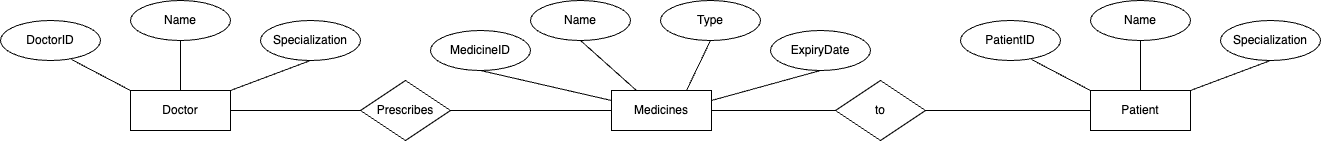

The diagram above was exported from draw.io. Its source (the exported page's mxGraphModel, read from the mxfile embedded in the PNG):
<mxGraphModel dx="1826" dy="559" grid="1" gridSize="10" guides="1" tooltips="1" connect="1" arrows="1" fold="1" page="1" pageScale="1" pageWidth="850" pageHeight="1100" math="0" shadow="0" extFonts="Permanent Marker^https://fonts.googleapis.com/css?family=Permanent+Marker">
  <root>
    <mxCell id="0" />
    <mxCell id="1" parent="0" />
    <mxCell id="3" value="Doctor" style="whiteSpace=wrap;html=1;align=center;" parent="1" vertex="1">
      <mxGeometry x="-280" y="230" width="100" height="40" as="geometry" />
    </mxCell>
    <mxCell id="6" value="Name" style="ellipse;whiteSpace=wrap;html=1;align=center;" parent="1" vertex="1">
      <mxGeometry x="-280" y="140" width="100" height="40" as="geometry" />
    </mxCell>
    <mxCell id="7" value="Specialization" style="ellipse;whiteSpace=wrap;html=1;align=center;" parent="1" vertex="1">
      <mxGeometry x="-150" y="160" width="100" height="40" as="geometry" />
    </mxCell>
    <mxCell id="8" value="" style="endArrow=none;html=1;rounded=0;entryX=0.5;entryY=0;entryDx=0;entryDy=0;exitX=0.5;exitY=1;exitDx=0;exitDy=0;" parent="1" source="6" target="3" edge="1">
      <mxGeometry relative="1" as="geometry">
        <mxPoint x="-279" y="200" as="sourcePoint" />
        <mxPoint x="-119" y="200" as="targetPoint" />
      </mxGeometry>
    </mxCell>
    <mxCell id="10" value="" style="endArrow=none;html=1;rounded=0;entryX=1;entryY=0;entryDx=0;entryDy=0;exitX=0.5;exitY=1;exitDx=0;exitDy=0;" parent="1" source="7" target="3" edge="1">
      <mxGeometry relative="1" as="geometry">
        <mxPoint x="-251" y="189" as="sourcePoint" />
        <mxPoint x="-202" y="230" as="targetPoint" />
      </mxGeometry>
    </mxCell>
    <mxCell id="16" value="Medicines" style="whiteSpace=wrap;html=1;align=center;" parent="1" vertex="1">
      <mxGeometry x="201" y="230" width="100" height="40" as="geometry" />
    </mxCell>
    <mxCell id="17" value="Name" style="ellipse;whiteSpace=wrap;html=1;align=center;" parent="1" vertex="1">
      <mxGeometry x="120" y="140" width="100" height="40" as="geometry" />
    </mxCell>
    <mxCell id="18" value="ExpiryDate" style="ellipse;whiteSpace=wrap;html=1;align=center;" parent="1" vertex="1">
      <mxGeometry x="360" y="170" width="100" height="40" as="geometry" />
    </mxCell>
    <mxCell id="19" value="" style="endArrow=none;html=1;rounded=0;entryX=0.25;entryY=0;entryDx=0;entryDy=0;exitX=0.5;exitY=1;exitDx=0;exitDy=0;" parent="1" source="17" target="16" edge="1">
      <mxGeometry relative="1" as="geometry">
        <mxPoint x="181" y="200" as="sourcePoint" />
        <mxPoint x="341" y="200" as="targetPoint" />
      </mxGeometry>
    </mxCell>
    <mxCell id="20" value="" style="endArrow=none;html=1;rounded=0;entryX=1;entryY=0.25;entryDx=0;entryDy=0;exitX=0.5;exitY=1;exitDx=0;exitDy=0;" parent="1" source="18" target="16" edge="1">
      <mxGeometry relative="1" as="geometry">
        <mxPoint x="209" y="189" as="sourcePoint" />
        <mxPoint x="258" y="230" as="targetPoint" />
      </mxGeometry>
    </mxCell>
    <mxCell id="21" value="" style="endArrow=none;html=1;rounded=0;exitX=0.75;exitY=0;exitDx=0;exitDy=0;entryX=0.5;entryY=1;entryDx=0;entryDy=0;" parent="1" source="16" target="22" edge="1">
      <mxGeometry relative="1" as="geometry">
        <mxPoint x="241" y="290" as="sourcePoint" />
        <mxPoint x="241" y="170" as="targetPoint" />
      </mxGeometry>
    </mxCell>
    <mxCell id="22" value="Type" style="ellipse;whiteSpace=wrap;html=1;align=center;" parent="1" vertex="1">
      <mxGeometry x="250" y="140" width="100" height="40" as="geometry" />
    </mxCell>
    <mxCell id="24" value="" style="endArrow=none;html=1;rounded=0;exitX=0;exitY=0;exitDx=0;exitDy=0;entryX=0.71;entryY=0.975;entryDx=0;entryDy=0;entryPerimeter=0;" parent="1" source="3" target="25" edge="1">
      <mxGeometry relative="1" as="geometry">
        <mxPoint x="-120" y="210" as="sourcePoint" />
        <mxPoint x="-340" y="200" as="targetPoint" />
      </mxGeometry>
    </mxCell>
    <mxCell id="25" value="DoctorID" style="ellipse;whiteSpace=wrap;html=1;align=center;" parent="1" vertex="1">
      <mxGeometry x="-410" y="160" width="100" height="40" as="geometry" />
    </mxCell>
    <mxCell id="26" value="MedicineID" style="ellipse;whiteSpace=wrap;html=1;align=center;" parent="1" vertex="1">
      <mxGeometry x="20" y="170" width="100" height="40" as="geometry" />
    </mxCell>
    <mxCell id="27" value="" style="endArrow=none;html=1;rounded=0;entryX=0;entryY=0.25;entryDx=0;entryDy=0;exitX=0.5;exitY=1;exitDx=0;exitDy=0;" parent="1" source="26" target="16" edge="1">
      <mxGeometry relative="1" as="geometry">
        <mxPoint x="111" y="240" as="sourcePoint" />
        <mxPoint x="156" y="270" as="targetPoint" />
      </mxGeometry>
    </mxCell>
    <mxCell id="35" value="Patient" style="whiteSpace=wrap;html=1;align=center;" parent="1" vertex="1">
      <mxGeometry x="680" y="230" width="100" height="40" as="geometry" />
    </mxCell>
    <mxCell id="36" value="Name" style="ellipse;whiteSpace=wrap;html=1;align=center;" parent="1" vertex="1">
      <mxGeometry x="680" y="140" width="100" height="40" as="geometry" />
    </mxCell>
    <mxCell id="37" value="Specialization" style="ellipse;whiteSpace=wrap;html=1;align=center;" parent="1" vertex="1">
      <mxGeometry x="810" y="160" width="100" height="40" as="geometry" />
    </mxCell>
    <mxCell id="38" value="" style="endArrow=none;html=1;rounded=0;entryX=0.5;entryY=0;entryDx=0;entryDy=0;exitX=0.5;exitY=1;exitDx=0;exitDy=0;" parent="1" source="36" target="35" edge="1">
      <mxGeometry relative="1" as="geometry">
        <mxPoint x="681" y="200" as="sourcePoint" />
        <mxPoint x="841" y="200" as="targetPoint" />
      </mxGeometry>
    </mxCell>
    <mxCell id="39" value="" style="endArrow=none;html=1;rounded=0;entryX=1;entryY=0;entryDx=0;entryDy=0;exitX=0.5;exitY=1;exitDx=0;exitDy=0;" parent="1" source="37" target="35" edge="1">
      <mxGeometry relative="1" as="geometry">
        <mxPoint x="709" y="189" as="sourcePoint" />
        <mxPoint x="758" y="230" as="targetPoint" />
      </mxGeometry>
    </mxCell>
    <mxCell id="40" value="" style="endArrow=none;html=1;rounded=0;exitX=0;exitY=0;exitDx=0;exitDy=0;entryX=0.71;entryY=0.975;entryDx=0;entryDy=0;entryPerimeter=0;" parent="1" source="35" target="41" edge="1">
      <mxGeometry relative="1" as="geometry">
        <mxPoint x="840" y="210" as="sourcePoint" />
        <mxPoint x="620" y="200" as="targetPoint" />
      </mxGeometry>
    </mxCell>
    <mxCell id="41" value="PatientID" style="ellipse;whiteSpace=wrap;html=1;align=center;" parent="1" vertex="1">
      <mxGeometry x="550" y="160" width="100" height="40" as="geometry" />
    </mxCell>
    <mxCell id="42" value="" style="endArrow=none;html=1;rounded=0;entryX=0;entryY=0.5;entryDx=0;entryDy=0;" parent="1" target="44" edge="1">
      <mxGeometry relative="1" as="geometry">
        <mxPoint x="-180" y="250" as="sourcePoint" />
        <mxPoint x="-60" y="250" as="targetPoint" />
        <Array as="points">
          <mxPoint x="-100" y="250" />
        </Array>
      </mxGeometry>
    </mxCell>
    <mxCell id="44" value="Prescribes" style="shape=rhombus;perimeter=rhombusPerimeter;whiteSpace=wrap;html=1;align=center;" parent="1" vertex="1">
      <mxGeometry x="-50" y="220" width="90" height="60" as="geometry" />
    </mxCell>
    <mxCell id="45" value="" style="endArrow=none;html=1;rounded=0;exitX=1;exitY=0.5;exitDx=0;exitDy=0;entryX=0;entryY=0.5;entryDx=0;entryDy=0;" parent="1" source="44" target="16" edge="1">
      <mxGeometry relative="1" as="geometry">
        <mxPoint x="-60" y="290" as="sourcePoint" />
        <mxPoint x="181" y="250" as="targetPoint" />
      </mxGeometry>
    </mxCell>
    <mxCell id="46" value="" style="endArrow=none;html=1;rounded=0;exitX=1;exitY=0.5;exitDx=0;exitDy=0;" parent="1" source="16" edge="1">
      <mxGeometry relative="1" as="geometry">
        <mxPoint x="340" y="310" as="sourcePoint" />
        <mxPoint x="430" y="250" as="targetPoint" />
      </mxGeometry>
    </mxCell>
    <mxCell id="47" value="to" style="shape=rhombus;perimeter=rhombusPerimeter;whiteSpace=wrap;html=1;align=center;" parent="1" vertex="1">
      <mxGeometry x="425" y="220" width="90" height="60" as="geometry" />
    </mxCell>
    <mxCell id="48" value="" style="endArrow=none;html=1;rounded=0;exitX=1;exitY=0.5;exitDx=0;exitDy=0;entryX=0;entryY=0.5;entryDx=0;entryDy=0;" parent="1" source="47" target="35" edge="1">
      <mxGeometry relative="1" as="geometry">
        <mxPoint x="311" y="260" as="sourcePoint" />
        <mxPoint x="440" y="260" as="targetPoint" />
      </mxGeometry>
    </mxCell>
  </root>
</mxGraphModel>